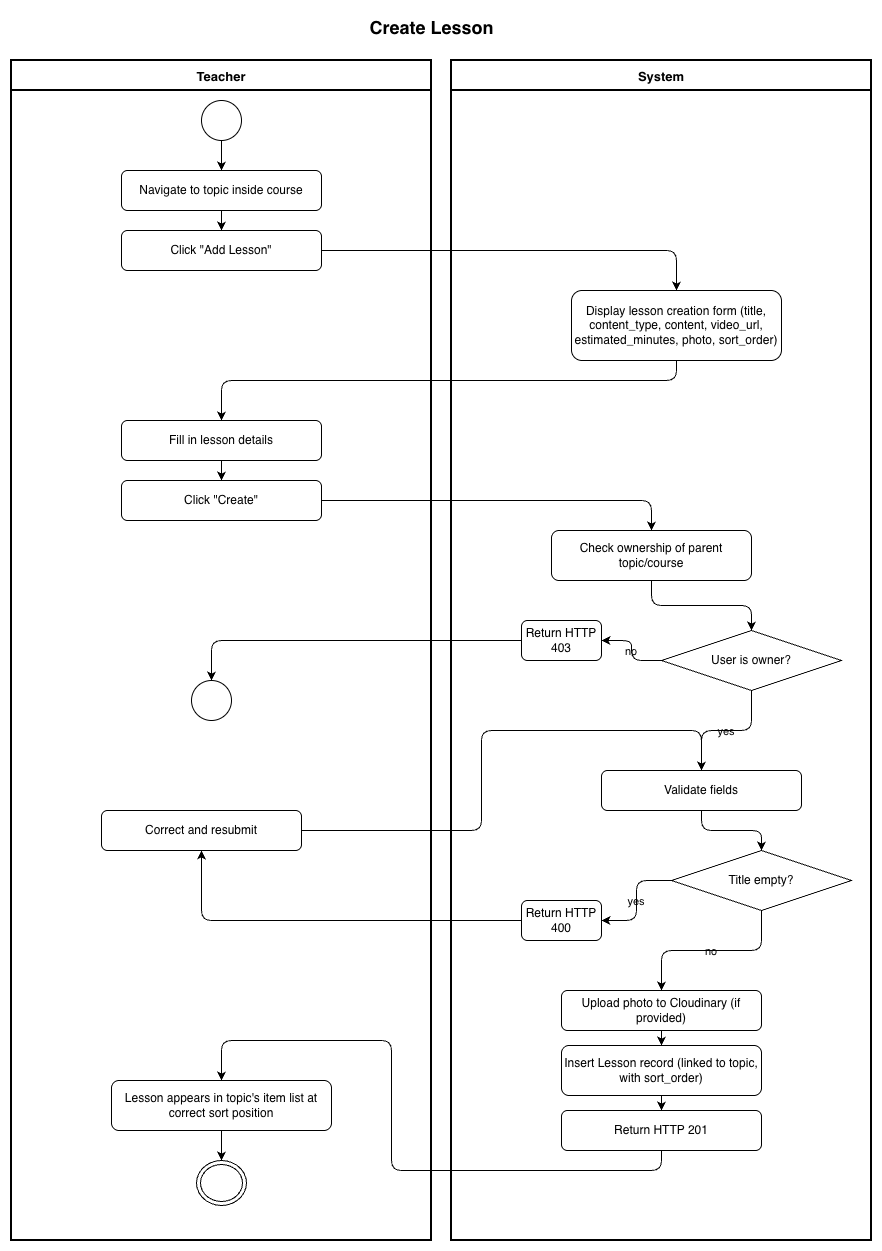

The diagram above was exported from draw.io. Its source (the exported page's mxGraphModel, read from the mxfile embedded in the PNG):
<mxGraphModel dx="1018" dy="815" grid="1" gridSize="10" guides="1" tooltips="1" connect="1" arrows="1" fold="1" page="1" pageScale="1" pageWidth="827" pageHeight="1169" background="#ffffff" math="0" shadow="0" adaptiveColors="auto">
  <root>
    <mxCell id="0" />
    <mxCell id="1" parent="0" />
    <mxCell id="2" parent="1" style="text;html=1;strokeColor=none;fillColor=none;align=center;fontSize=18;fontStyle=1;labelBackgroundColor=none;" value="Create Lesson" vertex="1">
      <mxGeometry height="40" width="560" x="160" y="10" as="geometry" />
    </mxCell>
    <mxCell id="3" parent="1" style="swimlane;startSize=30;fontStyle=1;fontSize=13;swimlaneLine=1;strokeWidth=2;labelBackgroundColor=none;" value="Teacher" vertex="1">
      <mxGeometry height="1180" width="420" x="20" y="60" as="geometry" />
    </mxCell>
    <mxCell id="5" parent="3" style="ellipse;aspect=fixed;labelBackgroundColor=none;" value="" vertex="1">
      <mxGeometry height="40" width="40" x="190" y="40" as="geometry" />
    </mxCell>
    <mxCell id="6" parent="3" style="rounded=1;whiteSpace=wrap;html=1;labelBackgroundColor=none;" value="Navigate to topic inside course" vertex="1">
      <mxGeometry height="40" width="200" x="110" y="110" as="geometry" />
    </mxCell>
    <mxCell id="7" parent="3" style="rounded=1;whiteSpace=wrap;html=1;labelBackgroundColor=none;" value="Click &quot;Add Lesson&quot;" vertex="1">
      <mxGeometry height="40" width="200" x="110" y="170" as="geometry" />
    </mxCell>
    <mxCell id="9" parent="3" style="rounded=1;whiteSpace=wrap;html=1;labelBackgroundColor=none;" value="Fill in lesson details" vertex="1">
      <mxGeometry height="40" width="200" x="110" y="360" as="geometry" />
    </mxCell>
    <mxCell id="10" parent="3" style="rounded=1;whiteSpace=wrap;html=1;labelBackgroundColor=none;" value="Click &quot;Create&quot;" vertex="1">
      <mxGeometry height="40" width="200" x="110" y="420" as="geometry" />
    </mxCell>
    <mxCell id="14" parent="3" style="ellipse;aspect=fixed;labelBackgroundColor=none;" value="" vertex="1">
      <mxGeometry height="40" width="40" x="180" y="620" as="geometry" />
    </mxCell>
    <mxCell id="18" parent="3" style="rounded=1;whiteSpace=wrap;html=1;labelBackgroundColor=none;" value="Correct and resubmit" vertex="1">
      <mxGeometry height="40" width="200" x="90" y="750" as="geometry" />
    </mxCell>
    <mxCell id="22" parent="3" style="rounded=1;whiteSpace=wrap;html=1;labelBackgroundColor=none;" value="Lesson appears in topic's item list at correct sort position" vertex="1">
      <mxGeometry height="50" width="220" x="100" y="1020" as="geometry" />
    </mxCell>
    <mxCell id="23" parent="3" style="ellipse;html=1;shape=endState;labelBackgroundColor=none;" value="" vertex="1">
      <mxGeometry height="45" width="50" x="185" y="1100" as="geometry" />
    </mxCell>
    <mxCell id="4" parent="1" style="swimlane;startSize=30;fontStyle=1;fontSize=13;swimlaneLine=1;strokeWidth=2;labelBackgroundColor=none;" value="System" vertex="1">
      <mxGeometry height="1180" width="420" x="460" y="60" as="geometry" />
    </mxCell>
    <mxCell id="8" parent="4" style="rounded=1;whiteSpace=wrap;html=1;labelBackgroundColor=none;" value="Display lesson creation form (title, content_type, content, video_url, estimated_minutes, photo, sort_order)" vertex="1">
      <mxGeometry height="70" width="210" x="120" y="230" as="geometry" />
    </mxCell>
    <mxCell id="11" parent="4" style="rounded=1;whiteSpace=wrap;html=1;labelBackgroundColor=none;" value="Check ownership of parent topic/course" vertex="1">
      <mxGeometry height="50" width="200" x="100" y="470" as="geometry" />
    </mxCell>
    <mxCell id="12" parent="4" style="rhombus;whiteSpace=wrap;html=1;labelBackgroundColor=none;" value="User is owner?" vertex="1">
      <mxGeometry height="60" width="180" x="210" y="570" as="geometry" />
    </mxCell>
    <mxCell id="13" parent="4" style="rounded=1;whiteSpace=wrap;html=1;labelBackgroundColor=none;" value="Return HTTP 403" vertex="1">
      <mxGeometry height="40" width="80" x="70" y="560" as="geometry" />
    </mxCell>
    <mxCell id="15" parent="4" style="rounded=1;whiteSpace=wrap;html=1;labelBackgroundColor=none;" value="Validate fields" vertex="1">
      <mxGeometry height="40" width="200" x="150" y="710" as="geometry" />
    </mxCell>
    <mxCell id="16" parent="4" style="rhombus;whiteSpace=wrap;html=1;labelBackgroundColor=none;" value="Title empty?" vertex="1">
      <mxGeometry height="60" width="180" x="220" y="790" as="geometry" />
    </mxCell>
    <mxCell id="17" parent="4" style="rounded=1;whiteSpace=wrap;html=1;labelBackgroundColor=none;" value="Return HTTP 400" vertex="1">
      <mxGeometry height="40" width="80" x="70" y="840" as="geometry" />
    </mxCell>
    <mxCell id="19" parent="4" style="rounded=1;whiteSpace=wrap;html=1;labelBackgroundColor=none;" value="Upload photo to Cloudinary (if provided)" vertex="1">
      <mxGeometry height="40" width="200" x="110" y="930" as="geometry" />
    </mxCell>
    <mxCell id="20" parent="4" style="rounded=1;whiteSpace=wrap;html=1;labelBackgroundColor=none;" value="Insert Lesson record (linked to topic, with sort_order)" vertex="1">
      <mxGeometry height="50" width="200" x="110" y="985" as="geometry" />
    </mxCell>
    <mxCell id="21" parent="4" style="rounded=1;whiteSpace=wrap;html=1;labelBackgroundColor=none;" value="Return HTTP 201" vertex="1">
      <mxGeometry height="40" width="200" x="110" y="1050" as="geometry" />
    </mxCell>
    <mxCell id="50" edge="1" parent="1" source="5" style="edgeStyle=orthogonalEdgeStyle;labelBackgroundColor=none;fontColor=default;" target="6">
      <mxGeometry relative="1" as="geometry" />
    </mxCell>
    <mxCell id="51" edge="1" parent="1" source="6" style="edgeStyle=orthogonalEdgeStyle;labelBackgroundColor=none;fontColor=default;" target="7">
      <mxGeometry relative="1" as="geometry" />
    </mxCell>
    <mxCell id="52" edge="1" parent="1" source="7" style="edgeStyle=orthogonalEdgeStyle;labelBackgroundColor=none;fontColor=default;" target="8">
      <mxGeometry relative="1" as="geometry" />
    </mxCell>
    <mxCell id="53" edge="1" parent="1" source="8" style="edgeStyle=orthogonalEdgeStyle;labelBackgroundColor=none;fontColor=default;" target="9">
      <mxGeometry relative="1" as="geometry">
        <Array as="points">
          <mxPoint x="685" y="380" />
          <mxPoint x="230" y="380" />
        </Array>
      </mxGeometry>
    </mxCell>
    <mxCell id="54" edge="1" parent="1" source="9" style="edgeStyle=orthogonalEdgeStyle;labelBackgroundColor=none;fontColor=default;" target="10">
      <mxGeometry relative="1" as="geometry" />
    </mxCell>
    <mxCell id="55" edge="1" parent="1" source="10" style="edgeStyle=orthogonalEdgeStyle;labelBackgroundColor=none;fontColor=default;" target="11">
      <mxGeometry relative="1" as="geometry" />
    </mxCell>
    <mxCell id="56" edge="1" parent="1" source="11" style="edgeStyle=orthogonalEdgeStyle;labelBackgroundColor=none;fontColor=default;" target="12">
      <mxGeometry relative="1" as="geometry" />
    </mxCell>
    <mxCell id="57" edge="1" parent="1" source="12" style="edgeStyle=orthogonalEdgeStyle;labelBackgroundColor=none;fontColor=default;" target="13" value="no">
      <mxGeometry relative="1" as="geometry" />
    </mxCell>
    <mxCell id="58" edge="1" parent="1" source="13" style="edgeStyle=orthogonalEdgeStyle;labelBackgroundColor=none;fontColor=default;" target="14">
      <mxGeometry relative="1" as="geometry" />
    </mxCell>
    <mxCell id="59" edge="1" parent="1" source="12" style="edgeStyle=orthogonalEdgeStyle;labelBackgroundColor=none;fontColor=default;" target="15" value="yes">
      <mxGeometry relative="1" as="geometry" />
    </mxCell>
    <mxCell id="60" edge="1" parent="1" source="15" style="edgeStyle=orthogonalEdgeStyle;labelBackgroundColor=none;fontColor=default;" target="16">
      <mxGeometry relative="1" as="geometry" />
    </mxCell>
    <mxCell id="61" edge="1" parent="1" source="16" style="edgeStyle=orthogonalEdgeStyle;labelBackgroundColor=none;fontColor=default;" target="17" value="yes">
      <mxGeometry relative="1" as="geometry" />
    </mxCell>
    <mxCell id="62" edge="1" parent="1" source="17" style="edgeStyle=orthogonalEdgeStyle;labelBackgroundColor=none;fontColor=default;" target="18">
      <mxGeometry relative="1" as="geometry" />
    </mxCell>
    <mxCell id="63" edge="1" parent="1" source="18" style="edgeStyle=orthogonalEdgeStyle;labelBackgroundColor=none;fontColor=default;" target="15">
      <mxGeometry relative="1" as="geometry">
        <Array as="points">
          <mxPoint x="490" y="830" />
          <mxPoint x="490" y="730" />
          <mxPoint x="710" y="730" />
        </Array>
      </mxGeometry>
    </mxCell>
    <mxCell id="64" edge="1" parent="1" source="16" style="edgeStyle=orthogonalEdgeStyle;labelBackgroundColor=none;fontColor=default;" target="19" value="no">
      <mxGeometry relative="1" as="geometry" />
    </mxCell>
    <mxCell id="65" edge="1" parent="1" source="19" style="edgeStyle=orthogonalEdgeStyle;labelBackgroundColor=none;fontColor=default;" target="20">
      <mxGeometry relative="1" as="geometry" />
    </mxCell>
    <mxCell id="66" edge="1" parent="1" source="20" style="edgeStyle=orthogonalEdgeStyle;labelBackgroundColor=none;fontColor=default;" target="21">
      <mxGeometry relative="1" as="geometry" />
    </mxCell>
    <mxCell id="67" edge="1" parent="1" source="21" style="edgeStyle=orthogonalEdgeStyle;labelBackgroundColor=none;fontColor=default;" target="22">
      <mxGeometry relative="1" as="geometry">
        <Array as="points">
          <mxPoint x="670" y="1170" />
          <mxPoint x="400" y="1170" />
          <mxPoint x="400" y="1040" />
          <mxPoint x="230" y="1040" />
        </Array>
      </mxGeometry>
    </mxCell>
    <mxCell id="68" edge="1" parent="1" source="22" style="edgeStyle=orthogonalEdgeStyle;labelBackgroundColor=none;fontColor=default;" target="23">
      <mxGeometry relative="1" as="geometry" />
    </mxCell>
  </root>
</mxGraphModel>